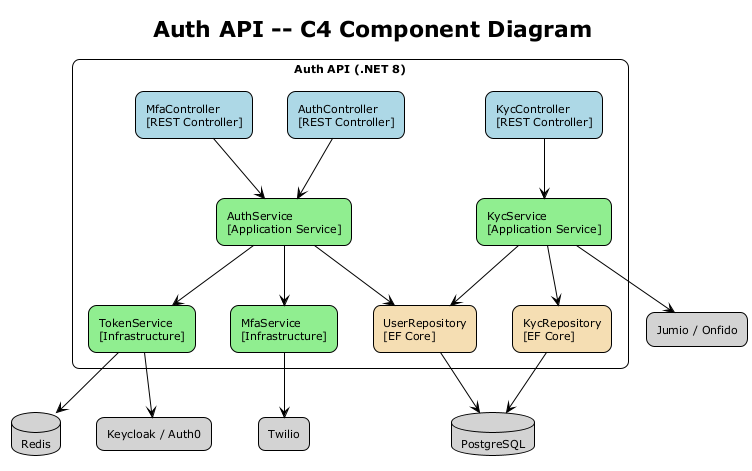

The diagram above was rendered by PlantUML. Its source (embedded in the PNG):
@startuml c4-component-auth
!theme plain
title Auth API -- C4 Component Diagram

skinparam defaultFontSize 11
skinparam shadowing false
skinparam rectangle {
  roundCorner 15
}

rectangle "Auth API (.NET 8)" {

  rectangle "AuthController\n[REST Controller]" as authctrl #LightBlue
  rectangle "MfaController\n[REST Controller]" as mfactrl #LightBlue
  rectangle "KycController\n[REST Controller]" as kycctrl #LightBlue

  rectangle "AuthService\n[Application Service]" as authsvc #LightGreen
  rectangle "KycService\n[Application Service]" as kycsvc #LightGreen
  rectangle "TokenService\n[Infrastructure]" as toksvc #LightGreen
  rectangle "MfaService\n[Infrastructure]" as mfasvc #LightGreen

  rectangle "UserRepository\n[EF Core]" as urepo #Wheat
  rectangle "KycRepository\n[EF Core]" as krepo #Wheat
}

database "PostgreSQL" as db #LightGray
database "Redis" as redis #LightGray
rectangle "Keycloak / Auth0" as idp #LightGray
rectangle "Jumio / Onfido" as kyc #LightGray
rectangle "Twilio" as sms #LightGray

authctrl --> authsvc
mfactrl --> authsvc
kycctrl --> kycsvc

authsvc --> toksvc
authsvc --> mfasvc
authsvc --> urepo

kycsvc --> krepo
kycsvc --> urepo

urepo --> db
krepo --> db
toksvc --> redis
toksvc --> idp
mfasvc --> sms
kycsvc --> kyc

@enduml